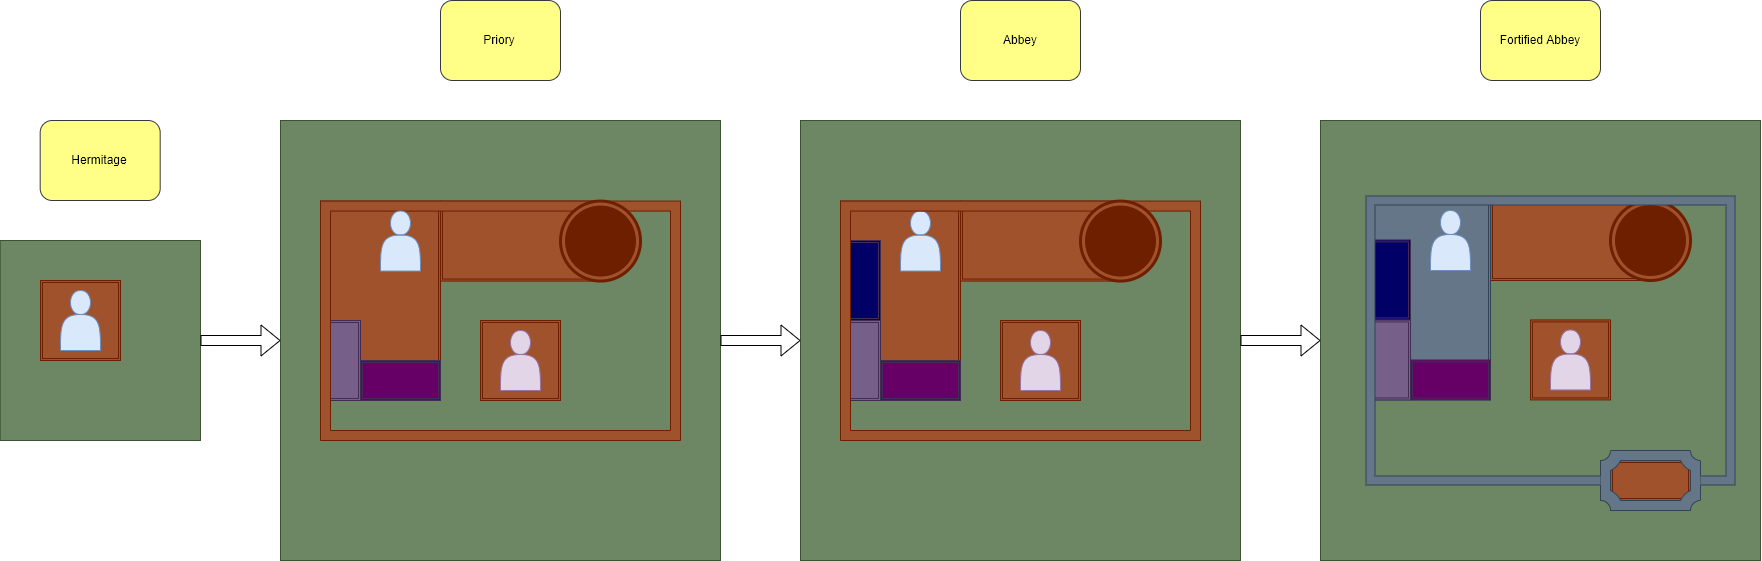

The diagram above was exported from draw.io. Its source (the exported page's mxGraphModel, read from the mxfile embedded in the PNG):
<mxGraphModel dx="2844" dy="1692" grid="1" gridSize="10" guides="1" tooltips="1" connect="1" arrows="1" fold="1" page="1" pageScale="1" pageWidth="827" pageHeight="1169" math="0" shadow="0">
  <root>
    <mxCell id="OLtnz5hXxLNeLOULVQrj-0" />
    <mxCell id="OLtnz5hXxLNeLOULVQrj-1" parent="OLtnz5hXxLNeLOULVQrj-0" />
    <mxCell id="OQBGjOttgT2fkUU45Lh--0" value="" style="rounded=0;whiteSpace=wrap;html=1;fillColor=#6d8764;strokeColor=#3A5431;fontColor=#ffffff;" parent="OLtnz5hXxLNeLOULVQrj-1" vertex="1">
      <mxGeometry x="1360" y="160" width="440" height="440" as="geometry" />
    </mxCell>
    <mxCell id="GZrmky7u03RwstpACpAo-0" value="" style="shape=ext;double=1;rounded=0;whiteSpace=wrap;html=1;fillColor=#a0522d;strokeColor=#6D1F00;fontColor=#ffffff;" vertex="1" parent="OLtnz5hXxLNeLOULVQrj-1">
      <mxGeometry x="1650" y="500" width="80" height="40" as="geometry" />
    </mxCell>
    <mxCell id="X3fwR4G2FK9BTy93gl-2-0" value="" style="rounded=0;whiteSpace=wrap;html=1;fillColor=#6d8764;strokeColor=#3A5431;fontColor=#ffffff;" parent="OLtnz5hXxLNeLOULVQrj-1" vertex="1">
      <mxGeometry x="39.84" y="280" width="200.16" height="200" as="geometry" />
    </mxCell>
    <mxCell id="X3fwR4G2FK9BTy93gl-2-3" value="Hermitage" style="rounded=1;whiteSpace=wrap;html=1;shadow=0;fillColor=#ffff88;strokeColor=#36393d;" parent="OLtnz5hXxLNeLOULVQrj-1" vertex="1">
      <mxGeometry x="79.67999999999992" y="160" width="120" height="80" as="geometry" />
    </mxCell>
    <mxCell id="isfZcKG5kLNhj87cLVm0-4" value="Priory" style="rounded=1;whiteSpace=wrap;html=1;shadow=0;fillColor=#ffff88;strokeColor=#36393d;" parent="OLtnz5hXxLNeLOULVQrj-1" vertex="1">
      <mxGeometry x="480" y="40" width="120" height="80" as="geometry" />
    </mxCell>
    <mxCell id="isfZcKG5kLNhj87cLVm0-5" value="Abbey" style="rounded=1;whiteSpace=wrap;html=1;shadow=0;fillColor=#ffff88;strokeColor=#36393d;" parent="OLtnz5hXxLNeLOULVQrj-1" vertex="1">
      <mxGeometry x="1000" y="40" width="120" height="80" as="geometry" />
    </mxCell>
    <mxCell id="isfZcKG5kLNhj87cLVm0-6" value="Fortified Abbey" style="rounded=1;whiteSpace=wrap;html=1;shadow=0;fillColor=#ffff88;strokeColor=#36393d;" parent="OLtnz5hXxLNeLOULVQrj-1" vertex="1">
      <mxGeometry x="1520" y="40" width="120" height="80" as="geometry" />
    </mxCell>
    <mxCell id="4ABt6DTvpxH_Ari_tBbc-0" value="" style="shape=ext;double=1;rounded=0;whiteSpace=wrap;html=1;fillColor=#a0522d;strokeColor=#6D1F00;fontColor=#ffffff;" parent="OLtnz5hXxLNeLOULVQrj-1" vertex="1">
      <mxGeometry x="80" y="320" width="80" height="80" as="geometry" />
    </mxCell>
    <mxCell id="X3fwR4G2FK9BTy93gl-2-1" value="" style="shape=actor;whiteSpace=wrap;html=1;fillColor=#dae8fc;strokeColor=#6c8ebf;" parent="OLtnz5hXxLNeLOULVQrj-1" vertex="1">
      <mxGeometry x="99.99999999999991" y="330" width="40" height="60" as="geometry" />
    </mxCell>
    <mxCell id="usym34KmQxHJcgXVZkxO-0" value="" style="rounded=0;whiteSpace=wrap;html=1;fillColor=#6d8764;strokeColor=#3A5431;fontColor=#ffffff;" parent="OLtnz5hXxLNeLOULVQrj-1" vertex="1">
      <mxGeometry x="320" y="160" width="440" height="440" as="geometry" />
    </mxCell>
    <mxCell id="usym34KmQxHJcgXVZkxO-1" value="" style="shape=ext;double=1;rounded=0;whiteSpace=wrap;html=1;fillColor=#a0522d;strokeColor=#6D1F00;fontColor=#ffffff;" parent="OLtnz5hXxLNeLOULVQrj-1" vertex="1">
      <mxGeometry x="480" y="240.57000000000016" width="160" height="80" as="geometry" />
    </mxCell>
    <mxCell id="usym34KmQxHJcgXVZkxO-2" value="" style="shape=ext;double=1;rounded=0;whiteSpace=wrap;html=1;fillColor=#a0522d;strokeColor=#6D1F00;fontColor=#ffffff;" parent="OLtnz5hXxLNeLOULVQrj-1" vertex="1">
      <mxGeometry x="520" y="360.0000000000001" width="80" height="80" as="geometry" />
    </mxCell>
    <mxCell id="usym34KmQxHJcgXVZkxO-7" value="" style="shape=ext;double=1;rounded=0;whiteSpace=wrap;html=1;fillColor=#a0522d;strokeColor=#6D1F00;fontColor=#ffffff;" parent="OLtnz5hXxLNeLOULVQrj-1" vertex="1">
      <mxGeometry x="360" y="240.57" width="120" height="199.43" as="geometry" />
    </mxCell>
    <mxCell id="3vHup6rtrDoGke0TdVNB-0" value="" style="shape=ext;double=1;rounded=0;whiteSpace=wrap;html=1;fillColor=#660066;strokeColor=#432D57;fontColor=#ffffff;" parent="OLtnz5hXxLNeLOULVQrj-1" vertex="1">
      <mxGeometry x="400" y="400" width="80" height="40" as="geometry" />
    </mxCell>
    <mxCell id="A262h3ULE4P_OXdU-t7L-0" value="" style="shape=ext;double=1;rounded=0;whiteSpace=wrap;html=1;fillColor=#76608a;strokeColor=#432D57;fontColor=#ffffff;" parent="OLtnz5hXxLNeLOULVQrj-1" vertex="1">
      <mxGeometry x="360" y="360" width="40" height="80" as="geometry" />
    </mxCell>
    <mxCell id="X3fwR4G2FK9BTy93gl-2-2" value="" style="verticalLabelPosition=bottom;verticalAlign=top;html=1;shape=mxgraph.basic.frame;dx=10;fillColor=#a0522d;strokeColor=#6D1F00;fontColor=#ffffff;" parent="OLtnz5hXxLNeLOULVQrj-1" vertex="1">
      <mxGeometry x="360" y="240.57" width="360" height="239.43" as="geometry" />
    </mxCell>
    <mxCell id="usym34KmQxHJcgXVZkxO-4" value="" style="shape=mxgraph.bpmn.shape;html=1;verticalLabelPosition=bottom;labelBackgroundColor=#ffffff;verticalAlign=top;align=center;perimeter=ellipsePerimeter;outlineConnect=0;outline=end;symbol=terminate;fillColor=#a0522d;strokeColor=#6D1F00;fontColor=#ffffff;" parent="OLtnz5hXxLNeLOULVQrj-1" vertex="1">
      <mxGeometry x="600" y="240.57000000000016" width="80" height="80" as="geometry" />
    </mxCell>
    <mxCell id="usym34KmQxHJcgXVZkxO-8" value="" style="shape=actor;whiteSpace=wrap;html=1;fillColor=#dae8fc;strokeColor=#6c8ebf;" parent="OLtnz5hXxLNeLOULVQrj-1" vertex="1">
      <mxGeometry x="420" y="250.57" width="40" height="60" as="geometry" />
    </mxCell>
    <mxCell id="usym34KmQxHJcgXVZkxO-3" value="" style="shape=actor;whiteSpace=wrap;html=1;fillColor=#e1d5e7;strokeColor=#9673a6;" parent="OLtnz5hXxLNeLOULVQrj-1" vertex="1">
      <mxGeometry x="540.0000000000002" y="370.0000000000001" width="40" height="60" as="geometry" />
    </mxCell>
    <mxCell id="6YvoqXPPQvz3piMSzYvM-0" value="" style="rounded=0;whiteSpace=wrap;html=1;fillColor=#6d8764;strokeColor=#3A5431;fontColor=#ffffff;" parent="OLtnz5hXxLNeLOULVQrj-1" vertex="1">
      <mxGeometry x="840" y="160" width="440" height="440" as="geometry" />
    </mxCell>
    <mxCell id="6YvoqXPPQvz3piMSzYvM-1" value="" style="shape=ext;double=1;rounded=0;whiteSpace=wrap;html=1;fillColor=#a0522d;strokeColor=#6D1F00;fontColor=#ffffff;" parent="OLtnz5hXxLNeLOULVQrj-1" vertex="1">
      <mxGeometry x="1000" y="240.57000000000016" width="160" height="80" as="geometry" />
    </mxCell>
    <mxCell id="6YvoqXPPQvz3piMSzYvM-2" value="" style="shape=ext;double=1;rounded=0;whiteSpace=wrap;html=1;fillColor=#a0522d;strokeColor=#6D1F00;fontColor=#ffffff;" parent="OLtnz5hXxLNeLOULVQrj-1" vertex="1">
      <mxGeometry x="1040" y="360.0000000000001" width="80" height="80" as="geometry" />
    </mxCell>
    <mxCell id="6YvoqXPPQvz3piMSzYvM-3" value="" style="shape=ext;double=1;rounded=0;whiteSpace=wrap;html=1;fillColor=#a0522d;strokeColor=#6D1F00;fontColor=#ffffff;" parent="OLtnz5hXxLNeLOULVQrj-1" vertex="1">
      <mxGeometry x="880" y="240.57" width="120" height="199.43" as="geometry" />
    </mxCell>
    <mxCell id="6YvoqXPPQvz3piMSzYvM-4" value="" style="shape=ext;double=1;rounded=0;whiteSpace=wrap;html=1;fillColor=#660066;strokeColor=#432D57;fontColor=#ffffff;" parent="OLtnz5hXxLNeLOULVQrj-1" vertex="1">
      <mxGeometry x="920" y="400" width="80" height="40" as="geometry" />
    </mxCell>
    <mxCell id="6YvoqXPPQvz3piMSzYvM-5" value="" style="shape=ext;double=1;rounded=0;whiteSpace=wrap;html=1;fillColor=#76608a;strokeColor=#432D57;fontColor=#ffffff;" parent="OLtnz5hXxLNeLOULVQrj-1" vertex="1">
      <mxGeometry x="880" y="360" width="40" height="80" as="geometry" />
    </mxCell>
    <mxCell id="6YvoqXPPQvz3piMSzYvM-8" value="" style="shape=actor;whiteSpace=wrap;html=1;fillColor=#dae8fc;strokeColor=#6c8ebf;" parent="OLtnz5hXxLNeLOULVQrj-1" vertex="1">
      <mxGeometry x="940" y="250.57" width="40" height="60" as="geometry" />
    </mxCell>
    <mxCell id="6YvoqXPPQvz3piMSzYvM-9" value="" style="shape=actor;whiteSpace=wrap;html=1;fillColor=#e1d5e7;strokeColor=#9673a6;" parent="OLtnz5hXxLNeLOULVQrj-1" vertex="1">
      <mxGeometry x="1060.0000000000002" y="370.0000000000001" width="40" height="60" as="geometry" />
    </mxCell>
    <mxCell id="O32H8SnIwDGzPluKbjtl-0" value="" style="shape=ext;double=1;rounded=0;whiteSpace=wrap;html=1;fillColor=#000066;strokeColor=#432D57;fontColor=#ffffff;" parent="OLtnz5hXxLNeLOULVQrj-1" vertex="1">
      <mxGeometry x="880" y="280" width="40" height="80" as="geometry" />
    </mxCell>
    <mxCell id="6YvoqXPPQvz3piMSzYvM-6" value="" style="verticalLabelPosition=bottom;verticalAlign=top;html=1;shape=mxgraph.basic.frame;dx=10;fillColor=#a0522d;strokeColor=#6D1F00;fontColor=#ffffff;" parent="OLtnz5hXxLNeLOULVQrj-1" vertex="1">
      <mxGeometry x="880" y="240.57" width="360" height="239.43" as="geometry" />
    </mxCell>
    <mxCell id="6YvoqXPPQvz3piMSzYvM-7" value="" style="shape=mxgraph.bpmn.shape;html=1;verticalLabelPosition=bottom;labelBackgroundColor=#ffffff;verticalAlign=top;align=center;perimeter=ellipsePerimeter;outlineConnect=0;outline=end;symbol=terminate;fillColor=#a0522d;strokeColor=#6D1F00;fontColor=#ffffff;" parent="OLtnz5hXxLNeLOULVQrj-1" vertex="1">
      <mxGeometry x="1120" y="240.57000000000016" width="80" height="80" as="geometry" />
    </mxCell>
    <mxCell id="Y1xGrDd9ie5GeV0XPU-y-1" value="" style="shape=ext;double=1;rounded=0;whiteSpace=wrap;html=1;fillColor=#a0522d;strokeColor=#6D1F00;fontColor=#ffffff;" parent="OLtnz5hXxLNeLOULVQrj-1" vertex="1">
      <mxGeometry x="1530" y="240.00000000000023" width="160" height="80" as="geometry" />
    </mxCell>
    <mxCell id="Y1xGrDd9ie5GeV0XPU-y-2" value="" style="shape=ext;double=1;rounded=0;whiteSpace=wrap;html=1;fillColor=#a0522d;strokeColor=#6D1F00;fontColor=#ffffff;" parent="OLtnz5hXxLNeLOULVQrj-1" vertex="1">
      <mxGeometry x="1570" y="359.4300000000002" width="80" height="80" as="geometry" />
    </mxCell>
    <mxCell id="Y1xGrDd9ie5GeV0XPU-y-3" value="" style="shape=ext;double=1;rounded=0;whiteSpace=wrap;html=1;fillColor=#647687;strokeColor=#314354;fontColor=#ffffff;" parent="OLtnz5hXxLNeLOULVQrj-1" vertex="1">
      <mxGeometry x="1410" y="240" width="120" height="199.43" as="geometry" />
    </mxCell>
    <mxCell id="Y1xGrDd9ie5GeV0XPU-y-4" value="" style="shape=ext;double=1;rounded=0;whiteSpace=wrap;html=1;fillColor=#660066;strokeColor=#432D57;fontColor=#ffffff;" parent="OLtnz5hXxLNeLOULVQrj-1" vertex="1">
      <mxGeometry x="1450" y="399.43000000000006" width="80" height="40" as="geometry" />
    </mxCell>
    <mxCell id="Y1xGrDd9ie5GeV0XPU-y-5" value="" style="shape=ext;double=1;rounded=0;whiteSpace=wrap;html=1;fillColor=#76608a;strokeColor=#432D57;fontColor=#ffffff;" parent="OLtnz5hXxLNeLOULVQrj-1" vertex="1">
      <mxGeometry x="1410" y="359.43000000000006" width="40" height="80" as="geometry" />
    </mxCell>
    <mxCell id="Y1xGrDd9ie5GeV0XPU-y-6" value="" style="shape=actor;whiteSpace=wrap;html=1;fillColor=#dae8fc;strokeColor=#6c8ebf;" parent="OLtnz5hXxLNeLOULVQrj-1" vertex="1">
      <mxGeometry x="1470" y="250" width="40" height="60" as="geometry" />
    </mxCell>
    <mxCell id="Y1xGrDd9ie5GeV0XPU-y-7" value="" style="shape=actor;whiteSpace=wrap;html=1;fillColor=#e1d5e7;strokeColor=#9673a6;" parent="OLtnz5hXxLNeLOULVQrj-1" vertex="1">
      <mxGeometry x="1590.0000000000002" y="369.4300000000002" width="40" height="60" as="geometry" />
    </mxCell>
    <mxCell id="Y1xGrDd9ie5GeV0XPU-y-8" value="" style="shape=ext;double=1;rounded=0;whiteSpace=wrap;html=1;fillColor=#000066;strokeColor=#432D57;fontColor=#ffffff;" parent="OLtnz5hXxLNeLOULVQrj-1" vertex="1">
      <mxGeometry x="1410" y="279.43000000000006" width="40" height="80" as="geometry" />
    </mxCell>
    <mxCell id="Y1xGrDd9ie5GeV0XPU-y-9" value="" style="shape=mxgraph.bpmn.shape;html=1;verticalLabelPosition=bottom;labelBackgroundColor=#ffffff;verticalAlign=top;align=center;perimeter=ellipsePerimeter;outlineConnect=0;outline=end;symbol=terminate;fillColor=#a0522d;strokeColor=#6D1F00;fontColor=#ffffff;" parent="OLtnz5hXxLNeLOULVQrj-1" vertex="1">
      <mxGeometry x="1650" y="240.00000000000023" width="80" height="80" as="geometry" />
    </mxCell>
    <mxCell id="Y1xGrDd9ie5GeV0XPU-y-10" value="" style="verticalLabelPosition=bottom;verticalAlign=top;html=1;shape=mxgraph.basic.plaque_frame;dx=10;fillColor=#647687;strokeColor=#314354;fontColor=#ffffff;shadow=0;" parent="OLtnz5hXxLNeLOULVQrj-1" vertex="1">
      <mxGeometry x="1640" y="490" width="100" height="60" as="geometry" />
    </mxCell>
    <mxCell id="Y1xGrDd9ie5GeV0XPU-y-11" value="" style="shape=filledEdge;rounded=0;fixDash=1;endArrow=none;strokeWidth=10;fillColor=#647687;edgeStyle=orthogonalEdgeStyle;strokeColor=#314354;entryX=1;entryY=0.5;entryDx=0;entryDy=0;entryPerimeter=0;exitX=0;exitY=0.5;exitDx=0;exitDy=0;exitPerimeter=0;" parent="OLtnz5hXxLNeLOULVQrj-1" source="Y1xGrDd9ie5GeV0XPU-y-10" target="Y1xGrDd9ie5GeV0XPU-y-10" edge="1">
      <mxGeometry width="60" height="40" relative="1" as="geometry">
        <mxPoint x="1410.03" y="520" as="sourcePoint" />
        <mxPoint x="1760" y="509.09000000000015" as="targetPoint" />
        <Array as="points">
          <mxPoint x="1410.03" y="520" />
          <mxPoint x="1410.03" y="240" />
          <mxPoint x="1770.03" y="240" />
          <mxPoint x="1770.03" y="520" />
        </Array>
      </mxGeometry>
    </mxCell>
    <mxCell id="Y1xGrDd9ie5GeV0XPU-y-12" value="" style="shape=flexArrow;endArrow=classic;html=1;entryX=0;entryY=0.5;entryDx=0;entryDy=0;exitX=1;exitY=0.5;exitDx=0;exitDy=0;" parent="OLtnz5hXxLNeLOULVQrj-1" source="X3fwR4G2FK9BTy93gl-2-0" target="usym34KmQxHJcgXVZkxO-0" edge="1">
      <mxGeometry width="50" height="50" relative="1" as="geometry">
        <mxPoint x="90" y="670" as="sourcePoint" />
        <mxPoint x="140" y="620" as="targetPoint" />
      </mxGeometry>
    </mxCell>
    <mxCell id="Y1xGrDd9ie5GeV0XPU-y-24" value="" style="shape=flexArrow;endArrow=classic;html=1;entryX=0;entryY=0.5;entryDx=0;entryDy=0;exitX=1;exitY=0.5;exitDx=0;exitDy=0;" parent="OLtnz5hXxLNeLOULVQrj-1" source="usym34KmQxHJcgXVZkxO-0" target="6YvoqXPPQvz3piMSzYvM-0" edge="1">
      <mxGeometry width="50" height="50" relative="1" as="geometry">
        <mxPoint x="690" y="690" as="sourcePoint" />
        <mxPoint x="770" y="690" as="targetPoint" />
      </mxGeometry>
    </mxCell>
    <mxCell id="Y1xGrDd9ie5GeV0XPU-y-25" value="" style="shape=flexArrow;endArrow=classic;html=1;entryX=0;entryY=0.5;entryDx=0;entryDy=0;exitX=1;exitY=0.5;exitDx=0;exitDy=0;" parent="OLtnz5hXxLNeLOULVQrj-1" source="6YvoqXPPQvz3piMSzYvM-0" target="OQBGjOttgT2fkUU45Lh--0" edge="1">
      <mxGeometry width="50" height="50" relative="1" as="geometry">
        <mxPoint x="1320" y="660" as="sourcePoint" />
        <mxPoint x="1400" y="660" as="targetPoint" />
      </mxGeometry>
    </mxCell>
  </root>
</mxGraphModel>